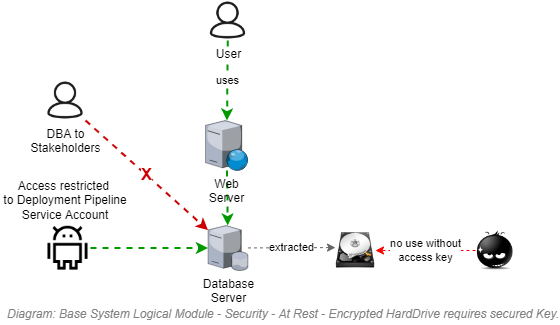

The diagram above was exported from draw.io. Its source (the exported page's mxGraphModel, read from the mxfile embedded in the PNG):
<mxGraphModel dx="782" dy="549" grid="1" gridSize="10" guides="1" tooltips="1" connect="1" arrows="1" fold="1" page="1" pageScale="1" pageWidth="827" pageHeight="1169" math="0" shadow="0">
  <root>
    <mxCell id="jAgQEEqsFtPPCBIFbK7k-0" />
    <mxCell id="jAgQEEqsFtPPCBIFbK7k-1" value="Diagram" parent="jAgQEEqsFtPPCBIFbK7k-0" />
    <mxCell id="jAgQEEqsFtPPCBIFbK7k-2" value="extracted" style="rounded=0;jumpStyle=arc;orthogonalLoop=1;jettySize=auto;html=1;dashed=1;fillColor=#f5f5f5;strokeColor=#666666;" parent="jAgQEEqsFtPPCBIFbK7k-1" source="jAgQEEqsFtPPCBIFbK7k-3" edge="1">
      <mxGeometry relative="1" as="geometry">
        <mxPoint x="450" y="447.07843137254895" as="targetPoint" />
      </mxGeometry>
    </mxCell>
    <mxCell id="jAgQEEqsFtPPCBIFbK7k-3" value="Database&lt;br&gt;Server&lt;br&gt;" style="verticalLabelPosition=bottom;aspect=fixed;html=1;verticalAlign=top;strokeColor=none;align=center;outlineConnect=0;shape=mxgraph.citrix.database_server;fillColor=none;" parent="jAgQEEqsFtPPCBIFbK7k-1" vertex="1">
      <mxGeometry x="322.5" y="425" width="40" height="45" as="geometry" />
    </mxCell>
    <mxCell id="jAgQEEqsFtPPCBIFbK7k-4" style="edgeStyle=none;rounded=0;jumpStyle=arc;orthogonalLoop=1;jettySize=auto;html=1;dashed=1;strokeWidth=2;strokeColor=#009900;" parent="jAgQEEqsFtPPCBIFbK7k-1" source="jAgQEEqsFtPPCBIFbK7k-6" target="jAgQEEqsFtPPCBIFbK7k-3" edge="1">
      <mxGeometry relative="1" as="geometry" />
    </mxCell>
    <mxCell id="jAgQEEqsFtPPCBIFbK7k-6" value="Web&lt;br&gt;Server" style="verticalLabelPosition=bottom;aspect=fixed;html=1;verticalAlign=top;strokeColor=none;align=center;outlineConnect=0;shape=mxgraph.citrix.web_server;fillColor=none;" parent="jAgQEEqsFtPPCBIFbK7k-1" vertex="1">
      <mxGeometry x="320" y="320" width="42.5" height="50" as="geometry" />
    </mxCell>
    <mxCell id="jAgQEEqsFtPPCBIFbK7k-9" value="uses" style="edgeStyle=none;rounded=0;jumpStyle=arc;orthogonalLoop=1;jettySize=auto;html=1;dashed=1;strokeColor=#009900;strokeWidth=2;" parent="jAgQEEqsFtPPCBIFbK7k-1" source="jAgQEEqsFtPPCBIFbK7k-10" target="jAgQEEqsFtPPCBIFbK7k-6" edge="1">
      <mxGeometry relative="1" as="geometry" />
    </mxCell>
    <mxCell id="jAgQEEqsFtPPCBIFbK7k-10" value="User" style="shape=image;html=1;verticalAlign=top;verticalLabelPosition=bottom;labelBackgroundColor=#ffffff;imageAspect=0;aspect=fixed;image=https://cdn0.iconfinder.com/data/icons/elasto-online-store/26/00-ELASTOFONT-STORE-READY_user-128.png;fillColor=none;" parent="jAgQEEqsFtPPCBIFbK7k-1" vertex="1">
      <mxGeometry x="322.5" y="200" width="40" height="40" as="geometry" />
    </mxCell>
    <mxCell id="jAgQEEqsFtPPCBIFbK7k-11" value="no use without&lt;br&gt;access key" style="edgeStyle=none;rounded=0;jumpStyle=arc;orthogonalLoop=1;jettySize=auto;html=1;dashed=1;strokeColor=#FF0000;entryX=1;entryY=0.5;entryDx=0;entryDy=0;" parent="jAgQEEqsFtPPCBIFbK7k-1" source="jAgQEEqsFtPPCBIFbK7k-13" target="jAgQEEqsFtPPCBIFbK7k-15" edge="1">
      <mxGeometry relative="1" as="geometry">
        <mxPoint x="470" y="427" as="targetPoint" />
      </mxGeometry>
    </mxCell>
    <mxCell id="jAgQEEqsFtPPCBIFbK7k-13" value="" style="shape=image;html=1;verticalAlign=top;verticalLabelPosition=bottom;labelBackgroundColor=#ffffff;imageAspect=0;aspect=fixed;image=https://cdn0.iconfinder.com/data/icons/popo_emotions_the_blacy_png/128/bad_egg.png;fillColor=none;" parent="jAgQEEqsFtPPCBIFbK7k-1" vertex="1">
      <mxGeometry x="590" y="430" width="40" height="40" as="geometry" />
    </mxCell>
    <mxCell id="jAgQEEqsFtPPCBIFbK7k-15" value="" style="shape=image;html=1;verticalAlign=top;verticalLabelPosition=bottom;labelBackgroundColor=#ffffff;imageAspect=0;aspect=fixed;image=https://cdn3.iconfinder.com/data/icons/simple2/Hard-Drive.png;fillColor=none;fontSize=10;" parent="jAgQEEqsFtPPCBIFbK7k-1" vertex="1">
      <mxGeometry x="450" y="430" width="40" height="40" as="geometry" />
    </mxCell>
    <mxCell id="jh7XCHYx_IfWxnhsMTFE-2" value="" style="shape=image;html=1;verticalAlign=top;verticalLabelPosition=bottom;labelBackgroundColor=#ffffff;imageAspect=0;aspect=fixed;image=https://cdn4.iconfinder.com/data/icons/top-search-7/128/_android_logo_robot_interface_media_social_-128.png" parent="jAgQEEqsFtPPCBIFbK7k-1" vertex="1">
      <mxGeometry x="160" y="425" width="45" height="45" as="geometry" />
    </mxCell>
    <mxCell id="jh7XCHYx_IfWxnhsMTFE-3" style="edgeStyle=none;rounded=0;jumpStyle=arc;orthogonalLoop=1;jettySize=auto;html=1;dashed=1;strokeWidth=2;strokeColor=#009900;exitX=1;exitY=0.5;exitDx=0;exitDy=0;" parent="jAgQEEqsFtPPCBIFbK7k-1" source="jh7XCHYx_IfWxnhsMTFE-2" target="jAgQEEqsFtPPCBIFbK7k-3" edge="1">
      <mxGeometry relative="1" as="geometry">
        <mxPoint x="351.55487804878044" y="380" as="sourcePoint" />
        <mxPoint x="352.2256097560976" y="435" as="targetPoint" />
      </mxGeometry>
    </mxCell>
    <mxCell id="jh7XCHYx_IfWxnhsMTFE-4" value="Access restricted&amp;nbsp;&lt;br&gt;to Deployment Pipeline Service Account" style="text;html=1;strokeColor=none;fillColor=none;align=center;verticalAlign=middle;whiteSpace=wrap;rounded=0;" parent="jAgQEEqsFtPPCBIFbK7k-1" vertex="1">
      <mxGeometry x="115" y="390" width="130" height="20" as="geometry" />
    </mxCell>
    <mxCell id="jh7XCHYx_IfWxnhsMTFE-5" value="DBA to&lt;br&gt;Stakeholders" style="shape=image;html=1;verticalAlign=top;verticalLabelPosition=bottom;labelBackgroundColor=#ffffff;imageAspect=0;aspect=fixed;image=https://cdn0.iconfinder.com/data/icons/elasto-online-store/26/00-ELASTOFONT-STORE-READY_user-128.png;fillColor=none;" parent="jAgQEEqsFtPPCBIFbK7k-1" vertex="1">
      <mxGeometry x="160" y="280" width="40" height="40" as="geometry" />
    </mxCell>
    <mxCell id="jh7XCHYx_IfWxnhsMTFE-6" value="X" style="edgeStyle=none;rounded=0;jumpStyle=arc;orthogonalLoop=1;jettySize=auto;html=1;dashed=1;strokeWidth=2;exitX=1;exitY=1;exitDx=0;exitDy=0;strokeColor=#CC0000;fontStyle=1;fontSize=17;fontColor=#CC0000;" parent="jAgQEEqsFtPPCBIFbK7k-1" source="jh7XCHYx_IfWxnhsMTFE-5" target="jAgQEEqsFtPPCBIFbK7k-3" edge="1">
      <mxGeometry relative="1" as="geometry">
        <mxPoint x="352.29999999999995" y="250" as="sourcePoint" />
        <mxPoint x="351.5" y="330" as="targetPoint" />
      </mxGeometry>
    </mxCell>
    <mxCell id="jAgQEEqsFtPPCBIFbK7k-16" value="Title/Diagram" parent="jAgQEEqsFtPPCBIFbK7k-0" />
    <mxCell id="jAgQEEqsFtPPCBIFbK7k-14" value="&lt;font style=&quot;font-size: 12px&quot;&gt;&lt;span style=&quot;font-size: 12px&quot;&gt;Diagram: Base System Logical Module -&amp;nbsp;&lt;/span&gt;Security - At Rest - Encrypted HardDrive requires secured Key.&lt;/font&gt;" style="text;strokeColor=none;fillColor=none;html=1;fontSize=24;fontStyle=2;verticalAlign=middle;align=left;shadow=0;glass=0;comic=0;opacity=30;fontColor=#808080;" parent="jAgQEEqsFtPPCBIFbK7k-16" vertex="1">
      <mxGeometry x="120" y="500" width="520" height="20" as="geometry" />
    </mxCell>
  </root>
</mxGraphModel>